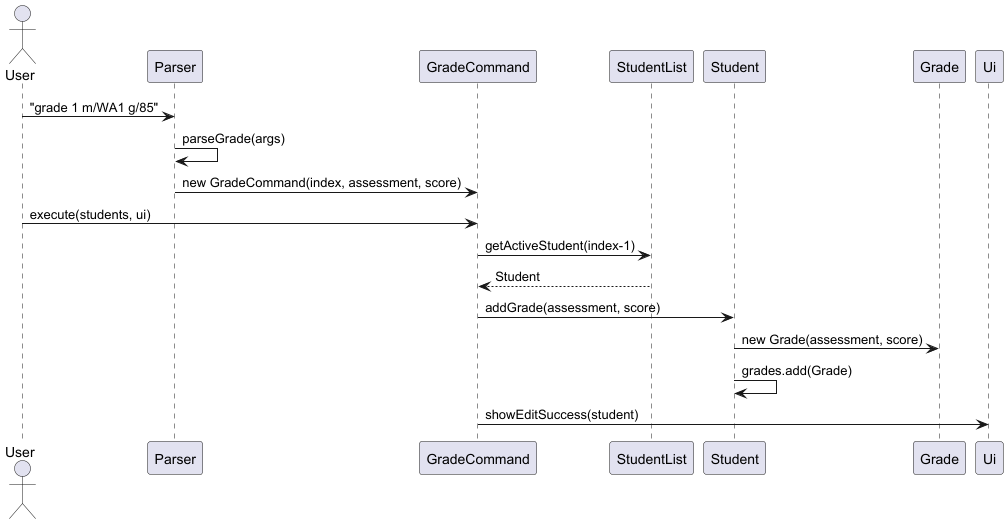

The diagram above was rendered by PlantUML. Its source (embedded in the PNG):
@startuml
'https://plantuml.com/sequence-diagram

actor User
participant Parser
participant GradeCommand
participant StudentList
participant Student
participant Grade
participant Ui

User -> Parser : "grade 1 m/WA1 g/85"
Parser -> Parser : parseGrade(args)
Parser -> GradeCommand : new GradeCommand(index, assessment, score)

User -> GradeCommand : execute(students, ui)

GradeCommand -> StudentList : getActiveStudent(index-1)
StudentList --> GradeCommand : Student

GradeCommand -> Student : addGrade(assessment, score)

Student -> Grade : new Grade(assessment, score)
Student -> Student : grades.add(Grade)

GradeCommand -> Ui : showEditSuccess(student)

@enduml